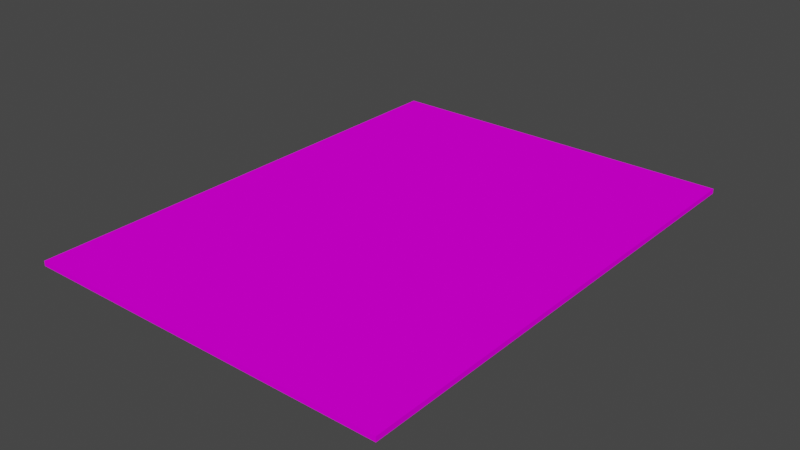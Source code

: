 # Source: Note.blend  (saved by Blender 3.2.14; exported with 4.5.12 LTS)
import bpy
from mathutils import Matrix  # noqa: F401  (used for matrix-valued properties, if any)

bpy.ops.wm.read_factory_settings(use_empty=True)
scene = bpy.context.scene
scene.name = 'Scene'

# ---- collections
col_collection = bpy.data.collections.new('Collection'); scene.collection.children.link(col_collection)

# ---- images (referenced by path relative to the original .blend; pixels are not part of the script)
import os
ASSET_DIR = os.environ.get("B2B_ASSET_DIR", "")  # directory of the original .blend (textures are referenced by path, not embedded)
HERE = os.path.dirname(os.path.abspath(__file__))  # packed textures are extracted next to this script under _unpacked/

def load_image(name, relpath, width, height, colorspace="sRGB"):
    """Load a texture the original file referenced (path relative to the .blend, or extracted next to this script)."""
    p = next((c for c in (os.path.join(HERE, relpath), os.path.join(ASSET_DIR, relpath)) if relpath and os.path.exists(c)), "")
    if p:
        img = bpy.data.images.load(p, check_existing=True)
        img.name = name
    else:  # same state as the original file: an image datablock whose file is absent (Cycles renders it pink)
        img = bpy.data.images.new(name, width, height)
        img.source = "FILE"
        img.filepath = "//" + (relpath or name)
    img.colorspace_settings.name = colorspace
    return img
img_noteblank_png = load_image('noteBlank.png', 'noteBlank.png', 1024, 1024, 'sRGB')
img_noterun_png = load_image('noteRUN.png', 'noteRUN.png', 1024, 1024, 'sRGB')

# ---- materials (node trees are filled in below, after node groups)
mat_back = bpy.data.materials.new('Back')
mat_back.alpha_threshold = 0.0
mat_back.use_transparent_shadow = False
mat_back.line_color = (0.0, 0.0, 0.0, 1.0)
mat_front = bpy.data.materials.new('Front')
mat_front.use_transparent_shadow = False

# ---- material node trees
mat_back.use_nodes = True; mat_back.node_tree.nodes.clear()
_N = mat_back.node_tree.nodes; _L = mat_back.node_tree.links
n0 = _N.new('ShaderNodeOutputMaterial'); n0.name = 'Material Output'; n0.location = (300, 300)
n1 = _N.new('ShaderNodeBsdfPrincipled'); n1.name = 'Principled BSDF'; n1.location = (10, 300)
n1.distribution = 'GGX'
n1.subsurface_method = 'RANDOM_WALK_SKIN'
n1.inputs[2].default_value = 1.0
n1.inputs[3].default_value = 1.45
n1.inputs[11].default_value = 1.01
n1.inputs[13].default_value = 0.0
n1.inputs[20].default_value = 1.0
n1.inputs[27].default_value = (0.0, 0.0, 0.0, 1.0)
n1.inputs[28].default_value = 1.0
n2 = _N.new('ShaderNodeTexImage'); n2.name = 'Image Texture'; n2.location = (-280, 280)
n2.image = img_noteblank_png
_L.new(n1.outputs[0], n0.inputs[0])
_L.new(n2.outputs[0], n1.inputs[0])
n0.is_active_output = True
mat_front.use_nodes = True; mat_front.node_tree.nodes.clear()
_N = mat_front.node_tree.nodes; _L = mat_front.node_tree.links
n0 = _N.new('ShaderNodeBsdfPrincipled'); n0.name = 'Principled BSDF'; n0.location = (10, 300)
n0.distribution = 'GGX'
n0.subsurface_method = 'RANDOM_WALK_SKIN'
n0.inputs[3].default_value = 1.45
n0.inputs[13].default_value = 0.0
n0.inputs[27].default_value = (0.0, 0.0, 0.0, 1.0)
n0.inputs[28].default_value = 1.0
n1 = _N.new('ShaderNodeOutputMaterial'); n1.name = 'Material Output'; n1.location = (300, 300)
n2 = _N.new('ShaderNodeTexImage'); n2.name = 'Image Texture'; n2.location = (-280, 280)
n2.image = img_noterun_png
_L.new(n0.outputs[0], n1.inputs[0])
_L.new(n2.outputs[0], n0.inputs[0])
n1.is_active_output = True

# ---- world
world_world = bpy.data.worlds.new('World'); scene.world = world_world
world_world.use_nodes = True; world_world.node_tree.nodes.clear()
_N = world_world.node_tree.nodes; _L = world_world.node_tree.links
n0 = _N.new('ShaderNodeOutputWorld'); n0.name = 'World Output'; n0.location = (300, 300)
n1 = _N.new('ShaderNodeBackground'); n1.name = 'Background'; n1.location = (10, 300)
n1.inputs[0].default_value = (0.05088, 0.05088, 0.05088, 1.0)
_L.new(n1.outputs[0], n0.inputs[0])
n0.is_active_output = True
world_world.color = (0.05088, 0.05088, 0.05088)
world_world.use_sun_shadow = False
world_world.sun_shadow_jitter_overblur = 0.0

# ---- meshes
me_cube = bpy.data.meshes.new('Cube')
me_cube.from_pydata([(1.0, 1.0, 1.0), (1.0, 1.0, -1.0), (1.0, -1.0, 1.0), (1.0, -1.0, -1.0), (-1.0, 1.0, 1.0), (-1.0, 1.0, -1.0), (-1.0, -1.0, 1.0), (-1.0, -1.0, -1.0)], [], [(0, 4, 6, 2), (3, 2, 6, 7), (7, 6, 4, 5), (5, 1, 3, 7), (1, 0, 2, 3), (5, 4, 0, 1)])
me_cube.polygons.foreach_set('material_index', [1, 0, 0, 0, 0, 0])
_uv = me_cube.uv_layers.new(name='UVMap')
_uv.uv.foreach_set('vector', [0.01374, 0.007093, 1.003, 0.007093, 1.003, 0.996, 0.01374, 0.996, 1.002, 0.0, 1.002, 0.0202, 0.0, 0.0202, 0.0, 0.0, 1.002, 0.002414, 1.002, 0.9976, 0.9832, 0.9976, 0.9832, 0.002414, 0.0119, 0.01161, 0.9881, 0.01161, 0.9881, 0.9878, 0.0119, 0.9878, 0.005323, 0.9981, 0.005323, 0.005455, 0.02431, 0.007305, 0.02431, 1.0, 0.999, 0.987, 0.9965, 1.0, 0.0, 1.0, 0.00256, 0.987])
me_cube.materials.append(mat_back)
me_cube.materials.append(mat_front)
me_cube.use_mirror_vertex_groups = False
me_cube.update()

# ---- objects
ob_cube = bpy.data.objects.new('Cube', me_cube)

# ---- transforms, parenting, visibility, modifiers, constraints
ob_cube.location = (0.0, 0.0, 0.0)
ob_cube.scale = (0.75, 1.0, 0.01)
ob_cube.lock_rotations_4d = False
ob_cube.empty_display_type = 'ARROWS'
ob_cube.lineart.crease_threshold = 0.0

# ---- collection membership
col_collection.objects.link(ob_cube)

# ---- scene / render settings (as saved in the file)
scene.frame_start = 1; scene.frame_end = 250; scene.frame_set(1)
scene.render.engine = 'BLENDER_EEVEE_NEXT'
scene.cycles.sampling_pattern = 'TABULATED_SOBOL'
scene.cycles.use_light_tree = False
scene.view_settings.view_transform = 'Filmic'
bpy.context.view_layer.update()

# ---- added for rendering (the .blend has no active camera and no usable light): camera, sun
cam_auto = bpy.data.cameras.new('AutoCamera')
cam_auto.lens = 50.0
cam_auto.sensor_width = 36.0
cam_auto.clip_end = 1000.0
ob_auto_camera = bpy.data.objects.new('AutoCamera', cam_auto)
scene.collection.objects.link(ob_auto_camera)
ob_auto_camera.location = (2.31314, -2.77576, 1.85051)
ob_auto_camera.rotation_euler = (1.09748, -7.21219e-08, 0.694738)
scene.camera = ob_auto_camera
light_auto_sun = bpy.data.lights.new('AutoSun', 'SUN')
light_auto_sun.energy = 3.0
light_auto_sun.angle = 0.0523599
ob_auto_sun = bpy.data.objects.new('AutoSun', light_auto_sun)
scene.collection.objects.link(ob_auto_sun)
ob_auto_sun.rotation_euler = (0.872665, 0.174533, 0.523599)
bpy.context.view_layer.update()
